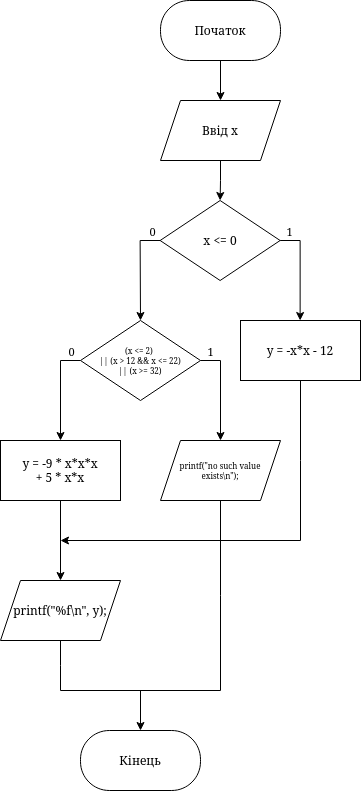

The diagram above was exported from draw.io. Its source (the exported page's mxGraphModel, read from the mxfile embedded in the PNG):
<mxGraphModel dx="2224" dy="816" grid="1" gridSize="10" guides="1" tooltips="1" connect="1" arrows="1" fold="1" page="1" pageScale="1" pageWidth="850" pageHeight="1100" math="0" shadow="0">
  <root>
    <mxCell id="0" />
    <mxCell id="1" parent="0" />
    <mxCell id="oEPAN90ecsCuU3oU3qWt-180" style="edgeStyle=orthogonalEdgeStyle;rounded=0;orthogonalLoop=1;jettySize=auto;html=1;" parent="1" source="oEPAN90ecsCuU3oU3qWt-178" target="oEPAN90ecsCuU3oU3qWt-179" edge="1">
      <mxGeometry relative="1" as="geometry" />
    </mxCell>
    <mxCell id="oEPAN90ecsCuU3oU3qWt-178" value="Початок" style="rounded=1;whiteSpace=wrap;html=1;arcSize=48;" parent="1" vertex="1">
      <mxGeometry x="140" y="20" width="120" height="60" as="geometry" />
    </mxCell>
    <mxCell id="oEPAN90ecsCuU3oU3qWt-309" style="edgeStyle=orthogonalEdgeStyle;rounded=0;orthogonalLoop=1;jettySize=auto;html=1;entryX=0.5;entryY=0;entryDx=0;entryDy=0;" parent="1" source="oEPAN90ecsCuU3oU3qWt-179" target="oEPAN90ecsCuU3oU3qWt-304" edge="1">
      <mxGeometry relative="1" as="geometry" />
    </mxCell>
    <mxCell id="oEPAN90ecsCuU3oU3qWt-179" value="Ввід х" style="shape=parallelogram;perimeter=parallelogramPerimeter;whiteSpace=wrap;html=1;fixedSize=1;" parent="1" vertex="1">
      <mxGeometry x="140" y="120" width="120" height="60" as="geometry" />
    </mxCell>
    <mxCell id="oEPAN90ecsCuU3oU3qWt-304" value="x &amp;lt;= 0" style="rhombus;whiteSpace=wrap;html=1;" parent="1" vertex="1">
      <mxGeometry x="139.63" y="220" width="120" height="80" as="geometry" />
    </mxCell>
    <mxCell id="oEPAN90ecsCuU3oU3qWt-305" value="" style="endArrow=none;html=1;rounded=0;exitX=1;exitY=0.5;exitDx=0;exitDy=0;" parent="1" source="oEPAN90ecsCuU3oU3qWt-304" edge="1">
      <mxGeometry width="50" height="50" relative="1" as="geometry">
        <mxPoint x="259.63" y="290" as="sourcePoint" />
        <mxPoint x="279.63" y="260" as="targetPoint" />
      </mxGeometry>
    </mxCell>
    <mxCell id="oEPAN90ecsCuU3oU3qWt-314" value="1" style="edgeLabel;html=1;align=center;verticalAlign=middle;resizable=0;points=[];" parent="oEPAN90ecsCuU3oU3qWt-305" vertex="1" connectable="0">
      <mxGeometry x="-0.0963" relative="1" as="geometry">
        <mxPoint y="-10" as="offset" />
      </mxGeometry>
    </mxCell>
    <mxCell id="oEPAN90ecsCuU3oU3qWt-306" value="" style="endArrow=none;html=1;rounded=0;entryX=0;entryY=0.5;entryDx=0;entryDy=0;" parent="1" target="oEPAN90ecsCuU3oU3qWt-304" edge="1">
      <mxGeometry width="50" height="50" relative="1" as="geometry">
        <mxPoint x="119.63" y="260" as="sourcePoint" />
        <mxPoint x="149.63" y="270" as="targetPoint" />
      </mxGeometry>
    </mxCell>
    <mxCell id="oEPAN90ecsCuU3oU3qWt-313" value="0" style="edgeLabel;html=1;align=center;verticalAlign=middle;resizable=0;points=[];" parent="oEPAN90ecsCuU3oU3qWt-306" vertex="1" connectable="0">
      <mxGeometry x="0.2203" relative="1" as="geometry">
        <mxPoint y="-10" as="offset" />
      </mxGeometry>
    </mxCell>
    <mxCell id="oEPAN90ecsCuU3oU3qWt-307" value="" style="endArrow=classic;html=1;rounded=0;" parent="1" edge="1">
      <mxGeometry width="50" height="50" relative="1" as="geometry">
        <mxPoint x="119.63" y="260" as="sourcePoint" />
        <mxPoint x="120" y="340" as="targetPoint" />
      </mxGeometry>
    </mxCell>
    <mxCell id="oEPAN90ecsCuU3oU3qWt-308" value="" style="endArrow=classic;html=1;rounded=0;" parent="1" edge="1">
      <mxGeometry width="50" height="50" relative="1" as="geometry">
        <mxPoint x="279.63" y="260" as="sourcePoint" />
        <mxPoint x="279.63" y="340" as="targetPoint" />
      </mxGeometry>
    </mxCell>
    <mxCell id="oEPAN90ecsCuU3oU3qWt-335" style="edgeStyle=orthogonalEdgeStyle;rounded=0;orthogonalLoop=1;jettySize=auto;html=1;endArrow=none;endFill=0;" parent="1" source="oEPAN90ecsCuU3oU3qWt-316" edge="1">
      <mxGeometry relative="1" as="geometry">
        <mxPoint x="280" y="560" as="targetPoint" />
      </mxGeometry>
    </mxCell>
    <mxCell id="oEPAN90ecsCuU3oU3qWt-316" value="y = -x*x - 12" style="rounded=0;whiteSpace=wrap;html=1;" parent="1" vertex="1">
      <mxGeometry x="220" y="340" width="120" height="60" as="geometry" />
    </mxCell>
    <mxCell id="oEPAN90ecsCuU3oU3qWt-317" value="&lt;div&gt;(x &amp;lt;= 2)&amp;nbsp;&lt;/div&gt;&lt;div&gt;|| (x &amp;gt; 12 &amp;amp;&amp;amp; x &amp;lt;= 22)&lt;/div&gt;&lt;div&gt;|| (x &amp;gt;= 32)&lt;/div&gt;" style="rhombus;whiteSpace=wrap;html=1;fontSize=8;verticalAlign=middle;" parent="1" vertex="1">
      <mxGeometry x="60" y="340" width="120" height="80" as="geometry" />
    </mxCell>
    <mxCell id="oEPAN90ecsCuU3oU3qWt-318" value="" style="endArrow=none;html=1;rounded=0;exitX=1;exitY=0.5;exitDx=0;exitDy=0;" parent="1" source="oEPAN90ecsCuU3oU3qWt-317" edge="1">
      <mxGeometry width="50" height="50" relative="1" as="geometry">
        <mxPoint x="180" y="410" as="sourcePoint" />
        <mxPoint x="200" y="380" as="targetPoint" />
      </mxGeometry>
    </mxCell>
    <mxCell id="oEPAN90ecsCuU3oU3qWt-319" value="1" style="edgeLabel;html=1;align=center;verticalAlign=middle;resizable=0;points=[];" parent="oEPAN90ecsCuU3oU3qWt-318" vertex="1" connectable="0">
      <mxGeometry x="-0.0929" y="-1" relative="1" as="geometry">
        <mxPoint y="-11" as="offset" />
      </mxGeometry>
    </mxCell>
    <mxCell id="oEPAN90ecsCuU3oU3qWt-320" value="" style="endArrow=none;html=1;rounded=0;entryX=0;entryY=0.5;entryDx=0;entryDy=0;" parent="1" target="oEPAN90ecsCuU3oU3qWt-317" edge="1">
      <mxGeometry width="50" height="50" relative="1" as="geometry">
        <mxPoint x="40" y="380" as="sourcePoint" />
        <mxPoint x="70" y="390" as="targetPoint" />
      </mxGeometry>
    </mxCell>
    <mxCell id="oEPAN90ecsCuU3oU3qWt-321" value="0" style="edgeLabel;html=1;align=center;verticalAlign=middle;resizable=0;points=[];" parent="oEPAN90ecsCuU3oU3qWt-320" vertex="1" connectable="0">
      <mxGeometry x="-0.396" y="1" relative="1" as="geometry">
        <mxPoint x="4" y="-9" as="offset" />
      </mxGeometry>
    </mxCell>
    <mxCell id="oEPAN90ecsCuU3oU3qWt-322" value="" style="endArrow=classic;html=1;rounded=0;" parent="1" edge="1">
      <mxGeometry width="50" height="50" relative="1" as="geometry">
        <mxPoint x="40" y="380" as="sourcePoint" />
        <mxPoint x="40" y="460" as="targetPoint" />
      </mxGeometry>
    </mxCell>
    <mxCell id="oEPAN90ecsCuU3oU3qWt-323" value="" style="endArrow=classic;html=1;rounded=0;" parent="1" edge="1">
      <mxGeometry width="50" height="50" relative="1" as="geometry">
        <mxPoint x="200" y="380" as="sourcePoint" />
        <mxPoint x="200" y="460" as="targetPoint" />
      </mxGeometry>
    </mxCell>
    <mxCell id="oEPAN90ecsCuU3oU3qWt-325" style="edgeStyle=orthogonalEdgeStyle;rounded=0;orthogonalLoop=1;jettySize=auto;html=1;endArrow=none;endFill=0;" parent="1" source="oEPAN90ecsCuU3oU3qWt-324" edge="1">
      <mxGeometry relative="1" as="geometry">
        <mxPoint x="200" y="710" as="targetPoint" />
      </mxGeometry>
    </mxCell>
    <mxCell id="oEPAN90ecsCuU3oU3qWt-324" value="printf(&quot;no such value exists\n&quot;);" style="shape=parallelogram;perimeter=parallelogramPerimeter;whiteSpace=wrap;html=1;fixedSize=1;fontSize=8;" parent="1" vertex="1">
      <mxGeometry x="140" y="460" width="120" height="60" as="geometry" />
    </mxCell>
    <mxCell id="oEPAN90ecsCuU3oU3qWt-327" style="edgeStyle=orthogonalEdgeStyle;rounded=0;orthogonalLoop=1;jettySize=auto;html=1;entryX=0.5;entryY=0;entryDx=0;entryDy=0;" parent="1" source="oEPAN90ecsCuU3oU3qWt-326" target="oEPAN90ecsCuU3oU3qWt-328" edge="1">
      <mxGeometry relative="1" as="geometry">
        <mxPoint x="40" y="560" as="targetPoint" />
      </mxGeometry>
    </mxCell>
    <mxCell id="oEPAN90ecsCuU3oU3qWt-326" value="&lt;div&gt;y = -9 * x*x*x&lt;/div&gt;&lt;div&gt;+ 5 * x*x&lt;/div&gt;" style="rounded=0;whiteSpace=wrap;html=1;" parent="1" vertex="1">
      <mxGeometry x="-20" y="460" width="120" height="60" as="geometry" />
    </mxCell>
    <mxCell id="oEPAN90ecsCuU3oU3qWt-337" style="edgeStyle=orthogonalEdgeStyle;rounded=0;orthogonalLoop=1;jettySize=auto;html=1;endArrow=none;endFill=0;" parent="1" source="oEPAN90ecsCuU3oU3qWt-328" edge="1">
      <mxGeometry relative="1" as="geometry">
        <mxPoint x="40" y="710" as="targetPoint" />
      </mxGeometry>
    </mxCell>
    <mxCell id="oEPAN90ecsCuU3oU3qWt-328" value="printf(&quot;%f\n&quot;, y);" style="shape=parallelogram;perimeter=parallelogramPerimeter;whiteSpace=wrap;html=1;fixedSize=1;" parent="1" vertex="1">
      <mxGeometry x="-20" y="600" width="120" height="60" as="geometry" />
    </mxCell>
    <mxCell id="oEPAN90ecsCuU3oU3qWt-334" value="Кінець" style="rounded=1;whiteSpace=wrap;html=1;arcSize=48;" parent="1" vertex="1">
      <mxGeometry x="60" y="750" width="120" height="60" as="geometry" />
    </mxCell>
    <mxCell id="oEPAN90ecsCuU3oU3qWt-336" value="" style="endArrow=classic;html=1;rounded=0;" parent="1" edge="1">
      <mxGeometry width="50" height="50" relative="1" as="geometry">
        <mxPoint x="280" y="560" as="sourcePoint" />
        <mxPoint x="40" y="560" as="targetPoint" />
      </mxGeometry>
    </mxCell>
    <mxCell id="oEPAN90ecsCuU3oU3qWt-338" value="" style="endArrow=none;html=1;rounded=0;" parent="1" edge="1">
      <mxGeometry width="50" height="50" relative="1" as="geometry">
        <mxPoint x="40" y="710" as="sourcePoint" />
        <mxPoint x="200" y="710" as="targetPoint" />
      </mxGeometry>
    </mxCell>
    <mxCell id="oEPAN90ecsCuU3oU3qWt-339" value="" style="endArrow=classic;html=1;rounded=0;" parent="1" target="oEPAN90ecsCuU3oU3qWt-334" edge="1">
      <mxGeometry width="50" height="50" relative="1" as="geometry">
        <mxPoint x="120" y="710" as="sourcePoint" />
        <mxPoint x="240" y="670" as="targetPoint" />
      </mxGeometry>
    </mxCell>
  </root>
</mxGraphModel>